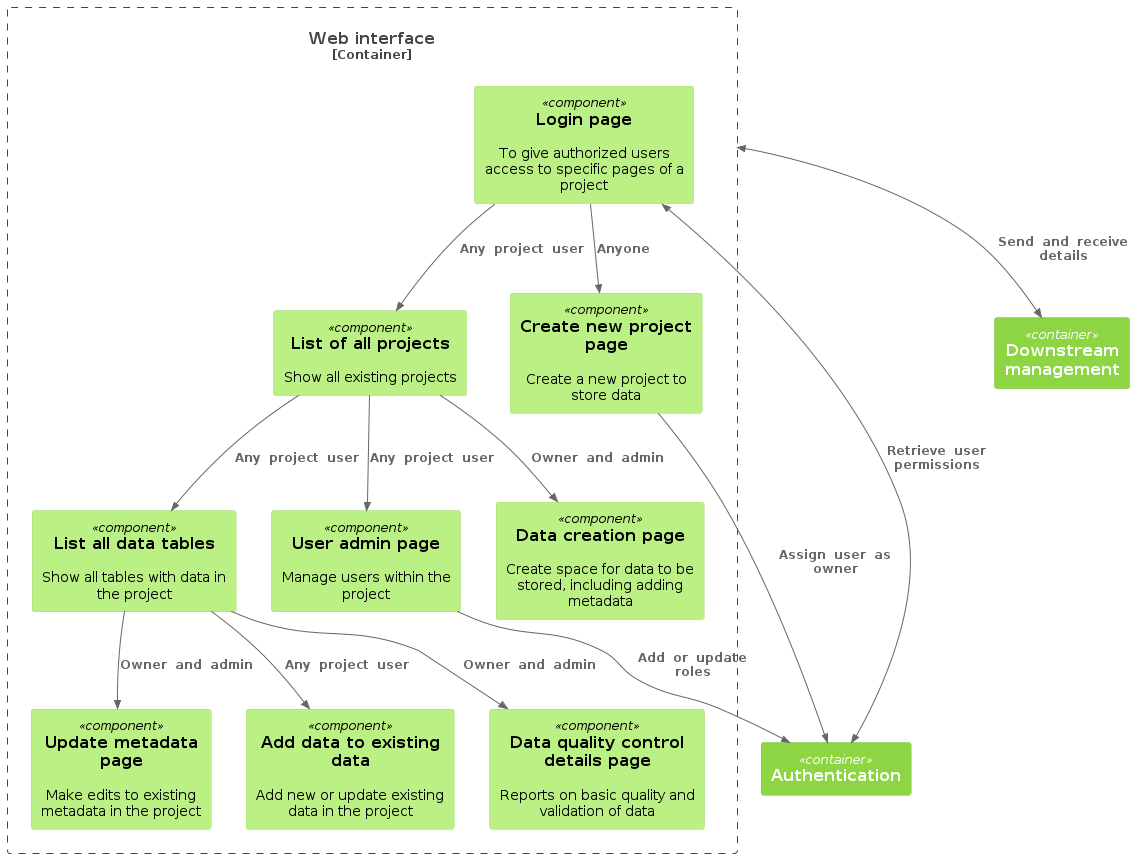

The diagram above was rendered by PlantUML. Its source (embedded in the PNG):
@startuml component-ui
!theme C4_green from <C4/themes>
!include  https://raw.githubusercontent.com/plantuml-stdlib/C4-PlantUML/master/C4_Component.puml

' C4 Component diagram for the user interface

Container(management, "Downstream management")
Container(auth, "Authentication")

Container_Boundary(ui, "Web interface") {
  Component(page_login, "Login page", $descr="To give authorized users access to specific pages of a project")

  Component(page_project_create, "Create new project page", $descr="Create a new project to store data")
  Component(page_projects_list, "List of all projects", $descr="Show all existing projects")

  ' Admin

  Component(page_metadata_list, "List all data tables", $descr="Show all tables with data in the project")
  Component(page_metadata_create, "Data creation page", $descr="Create space for data to be stored, including adding metadata")
  Component(page_metadata_update, "Update metadata page", $descr="Make edits to existing metadata in the project")

  Component(page_data_update, "Add data to existing data", $descr="Add new or update existing data in the project")

  Component(page_user_admin, "User admin page", $descr="Manage users within the project")

  Component(page_data_qc, "Data quality control details page", $descr="Reports on basic quality and validation of data")
}

Rel(page_project_create, auth, "Assign  user  as  owner")

BiRel(page_login, auth, "Retrieve  user  permissions")
Rel(page_login, page_project_create, "Anyone")
Rel(page_login, page_projects_list, "Any  project  user")

Rel(page_projects_list, page_metadata_list, "Any  project  user")
Rel(page_projects_list, page_metadata_create, "Owner  and  admin")
Rel(page_projects_list, page_user_admin, "Any  project  user")
Rel(page_user_admin, auth, "Add  or  update  roles")

Rel(page_metadata_list, page_metadata_update, "Owner  and  admin")
Rel(page_metadata_list, page_data_qc, "Owner  and  admin")
Rel(page_metadata_list, page_data_update, "Any  project  user")

' Accessing backend
BiRel(ui, management, "Send  and  receive  details")

@enduml